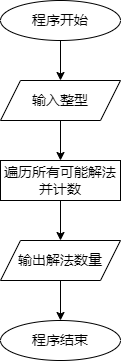

The diagram above was exported from draw.io. Its source (the exported page's mxGraphModel, read from the mxfile embedded in the PNG):
<mxGraphModel dx="1221" dy="823" grid="1" gridSize="10" guides="1" tooltips="1" connect="1" arrows="1" fold="1" page="1" pageScale="1" pageWidth="827" pageHeight="1169" math="0" shadow="0">
  <root>
    <mxCell id="0" />
    <mxCell id="1" parent="0" />
    <mxCell id="Sqm4q17-4cD9rXe7hXDx-5" value="" style="edgeStyle=orthogonalEdgeStyle;rounded=0;orthogonalLoop=1;jettySize=auto;html=1;" parent="1" source="AAzNbXR31eo6BCxiC4Rg-1" target="Sqm4q17-4cD9rXe7hXDx-2" edge="1">
      <mxGeometry relative="1" as="geometry" />
    </mxCell>
    <mxCell id="AAzNbXR31eo6BCxiC4Rg-1" value="&lt;font style=&quot;font-size: 14px;&quot;&gt;程序开始&lt;/font&gt;" style="ellipse;whiteSpace=wrap;html=1;" parent="1" vertex="1">
      <mxGeometry x="360" y="160" width="120" height="40" as="geometry" />
    </mxCell>
    <mxCell id="eWl7_SmW0wMfIJVGcB5R-2" value="" style="edgeStyle=orthogonalEdgeStyle;rounded=0;orthogonalLoop=1;jettySize=auto;html=1;" edge="1" parent="1" source="Sqm4q17-4cD9rXe7hXDx-2" target="eWl7_SmW0wMfIJVGcB5R-1">
      <mxGeometry relative="1" as="geometry" />
    </mxCell>
    <mxCell id="Sqm4q17-4cD9rXe7hXDx-2" value="&lt;font style=&quot;font-size: 14px;&quot;&gt;输入整型&lt;/font&gt;" style="shape=parallelogram;perimeter=parallelogramPerimeter;whiteSpace=wrap;html=1;fixedSize=1;" parent="1" vertex="1">
      <mxGeometry x="360" y="240" width="120" height="40" as="geometry" />
    </mxCell>
    <mxCell id="eWl7_SmW0wMfIJVGcB5R-4" value="" style="edgeStyle=orthogonalEdgeStyle;rounded=0;orthogonalLoop=1;jettySize=auto;html=1;" edge="1" parent="1" source="eWl7_SmW0wMfIJVGcB5R-1" target="eWl7_SmW0wMfIJVGcB5R-3">
      <mxGeometry relative="1" as="geometry" />
    </mxCell>
    <mxCell id="eWl7_SmW0wMfIJVGcB5R-1" value="遍历所有可能解法&lt;br&gt;并计数" style="rounded=0;whiteSpace=wrap;html=1;fontSize=14;" vertex="1" parent="1">
      <mxGeometry x="360" y="320" width="120" height="40" as="geometry" />
    </mxCell>
    <mxCell id="eWl7_SmW0wMfIJVGcB5R-6" value="" style="edgeStyle=orthogonalEdgeStyle;rounded=0;orthogonalLoop=1;jettySize=auto;html=1;" edge="1" parent="1" source="eWl7_SmW0wMfIJVGcB5R-3" target="eWl7_SmW0wMfIJVGcB5R-5">
      <mxGeometry relative="1" as="geometry" />
    </mxCell>
    <mxCell id="eWl7_SmW0wMfIJVGcB5R-3" value="&lt;font style=&quot;font-size: 14px;&quot;&gt;输出解法数量&lt;/font&gt;" style="shape=parallelogram;perimeter=parallelogramPerimeter;whiteSpace=wrap;html=1;fixedSize=1;" vertex="1" parent="1">
      <mxGeometry x="360" y="400" width="120" height="40" as="geometry" />
    </mxCell>
    <mxCell id="eWl7_SmW0wMfIJVGcB5R-5" value="&lt;font style=&quot;font-size: 14px;&quot;&gt;程序结束&lt;/font&gt;" style="ellipse;whiteSpace=wrap;html=1;" vertex="1" parent="1">
      <mxGeometry x="360" y="480" width="120" height="40" as="geometry" />
    </mxCell>
  </root>
</mxGraphModel>